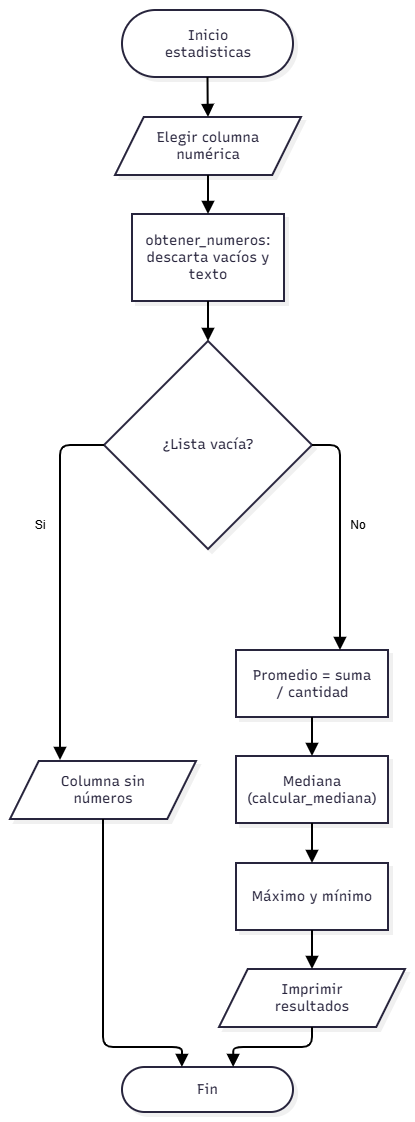

The diagram above was exported from draw.io. Its source (the exported page's mxGraphModel, read from the mxfile embedded in the PNG):
<mxGraphModel dx="1191" dy="1348" grid="1" gridSize="10" guides="1" tooltips="1" connect="1" arrows="1" fold="1" page="1" pageScale="1" pageWidth="827" pageHeight="1169" math="0" shadow="0">
  <root>
    <mxCell id="0" />
    <mxCell id="1" parent="0" />
    <UserObject label="" mermaidData="{&#10;  &quot;data&quot;: &quot;%%{init: {\&quot;flowchart\&quot;: {\&quot;curve\&quot;: \&quot;step\&quot;}}}%%\nflowchart TD\n    A([Inicio estadisticas]) --&gt; B[/Elegir columna numérica/]\n    B --&gt; C[\&quot;obtener_numeros: descarta vacíos y texto\&quot;]\n    C --&gt; D{¿Lista vacía?}\n    D --&gt;|Sí| E[/Columna sin números/]\n    E --&gt; Z([Fin])\n    D --&gt;|No| F[\&quot;Promedio = suma / cantidad\&quot;]\n    F --&gt; G[\&quot;Mediana (calcular_mediana)\&quot;]\n    G --&gt; H[Máximo y mínimo]\n    H --&gt; I[/Imprimir resultados/]\n    I --&gt; Z&quot;,&#10;  &quot;config&quot;: null,&#10;  &quot;version&quot;: &quot;12&quot;&#10;}" id="TAJ4eK7SfF5LlpUzZcjx-1">
      <mxCell connectable="0" parent="1" style="group;transparentBounds=1;editIcon=1;lockedGroup=0;groupPadding=10;" vertex="1">
        <mxGeometry as="geometry" />
      </mxCell>
    </UserObject>
    <UserObject label="Inicio estadisticas" mermaidId="n:A" mermaidBaseStyle="html=1;rounded=1;whiteSpace=wrap;arcSize=50;strokeWidth=2;fillColor=#ffffff;strokeColor=#28253D;fontColor=#28253D;fontFamily=Recursive;fontSize=14;shadow=1;shadowColor=#000000;shadowOffsetX=4;shadowOffsetY=4;shadowBlur=0;shadowOpacity=6;" mermaidBaseValue="Inicio estadisticas" id="TAJ4eK7SfF5LlpUzZcjx-2">
      <mxCell parent="TAJ4eK7SfF5LlpUzZcjx-1" style="html=1;rounded=1;whiteSpace=wrap;arcSize=50;strokeWidth=2;fillColor=#ffffff;strokeColor=#28253D;fontColor=#28253D;fontFamily=Recursive;fontSize=14;shadow=1;shadowColor=#000000;shadowOffsetX=4;shadowOffsetY=4;shadowBlur=0;shadowOpacity=6;labelWidth=120;fontSource=https%3A%2F%2Ffonts.googleapis.com%2Fcss%3Ffamily%3DRecursive;" vertex="1">
        <mxGeometry height="67" width="171" x="142" y="30" as="geometry" />
      </mxCell>
    </UserObject>
    <UserObject label="Elegir columna numérica" mermaidId="n:B" mermaidBaseStyle="html=1;shape=parallelogram;perimeter=parallelogramPerimeter;fixedSize=1;size=28.75;strokeWidth=2;whiteSpace=wrap;fillColor=#ffffff;strokeColor=#28253D;fontColor=#28253D;fontFamily=Recursive;fontSize=14;shadow=1;shadowColor=#000000;shadowOffsetX=4;shadowOffsetY=4;shadowBlur=0;shadowOpacity=6;" mermaidBaseValue="Elegir columna numérica" id="TAJ4eK7SfF5LlpUzZcjx-3">
      <mxCell parent="TAJ4eK7SfF5LlpUzZcjx-1" style="html=1;shape=parallelogram;perimeter=parallelogramPerimeter;fixedSize=1;size=28.75;strokeWidth=2;whiteSpace=wrap;fillColor=#ffffff;strokeColor=#28253D;fontColor=#28253D;fontFamily=Recursive;fontSize=14;shadow=1;shadowColor=#000000;shadowOffsetX=4;shadowOffsetY=4;shadowBlur=0;shadowOpacity=6;labelWidth=120;fontSource=https%3A%2F%2Ffonts.googleapis.com%2Fcss%3Ffamily%3DRecursive;" vertex="1">
        <mxGeometry height="58" width="186" x="135" y="137" as="geometry" />
      </mxCell>
    </UserObject>
    <UserObject label="obtener_numeros: descarta vacíos y texto" mermaidId="n:C" mermaidBaseStyle="html=1;whiteSpace=wrap;strokeWidth=2;fillColor=#ffffff;strokeColor=#28253D;fontColor=#28253D;fontFamily=Recursive;fontSize=14;shadow=1;shadowColor=#000000;shadowOffsetX=4;shadowOffsetY=4;shadowBlur=0;shadowOpacity=6;" mermaidBaseValue="obtener_numeros: descarta vacíos y texto" id="TAJ4eK7SfF5LlpUzZcjx-4">
      <mxCell parent="TAJ4eK7SfF5LlpUzZcjx-1" style="html=1;whiteSpace=wrap;strokeWidth=2;fillColor=#ffffff;strokeColor=#28253D;fontColor=#28253D;fontFamily=Recursive;fontSize=14;shadow=1;shadowColor=#000000;shadowOffsetX=4;shadowOffsetY=4;shadowBlur=0;shadowOpacity=6;labelWidth=120;fontSource=https%3A%2F%2Ffonts.googleapis.com%2Fcss%3Ffamily%3DRecursive;" vertex="1">
        <mxGeometry height="87" width="152" x="152" y="234" as="geometry" />
      </mxCell>
    </UserObject>
    <UserObject label="¿Lista vacía?" mermaidId="n:D" mermaidBaseStyle="rhombus;html=1;strokeWidth=2;whiteSpace=wrap;fillColor=#ffffff;strokeColor=#28253D;fontColor=#28253D;fontFamily=Recursive;fontSize=14;shadow=1;shadowColor=#000000;shadowOffsetX=4;shadowOffsetY=4;shadowBlur=0;shadowOpacity=6;" mermaidBaseValue="¿Lista vacía?" id="TAJ4eK7SfF5LlpUzZcjx-5">
      <mxCell parent="TAJ4eK7SfF5LlpUzZcjx-1" style="rhombus;html=1;strokeWidth=2;whiteSpace=wrap;fillColor=#ffffff;strokeColor=#28253D;fontColor=#28253D;fontFamily=Recursive;fontSize=14;shadow=1;shadowColor=#000000;shadowOffsetX=4;shadowOffsetY=4;shadowBlur=0;shadowOpacity=6;fontSource=https%3A%2F%2Ffonts.googleapis.com%2Fcss%3Ffamily%3DRecursive;" vertex="1">
        <mxGeometry height="208" width="208" x="124" y="361" as="geometry" />
      </mxCell>
    </UserObject>
    <UserObject label="Columna sin números" mermaidId="n:E" mermaidBaseStyle="html=1;shape=parallelogram;perimeter=parallelogramPerimeter;fixedSize=1;size=28.75;strokeWidth=2;whiteSpace=wrap;fillColor=#ffffff;strokeColor=#28253D;fontColor=#28253D;fontFamily=Recursive;fontSize=14;shadow=1;shadowColor=#000000;shadowOffsetX=4;shadowOffsetY=4;shadowBlur=0;shadowOpacity=6;" mermaidBaseValue="Columna sin números" id="TAJ4eK7SfF5LlpUzZcjx-6">
      <mxCell parent="TAJ4eK7SfF5LlpUzZcjx-1" style="html=1;shape=parallelogram;perimeter=parallelogramPerimeter;fixedSize=1;size=28.75;strokeWidth=2;whiteSpace=wrap;fillColor=#ffffff;strokeColor=#28253D;fontColor=#28253D;fontFamily=Recursive;fontSize=14;shadow=1;shadowColor=#000000;shadowOffsetX=4;shadowOffsetY=4;shadowBlur=0;shadowOpacity=6;labelWidth=120;fontSource=https%3A%2F%2Ffonts.googleapis.com%2Fcss%3Ffamily%3DRecursive;" vertex="1">
        <mxGeometry height="58" width="186" x="30" y="781" as="geometry" />
      </mxCell>
    </UserObject>
    <UserObject label="Fin" mermaidId="n:Z" mermaidBaseStyle="html=1;rounded=1;whiteSpace=wrap;arcSize=50;strokeWidth=2;fillColor=#ffffff;strokeColor=#28253D;fontColor=#28253D;fontFamily=Recursive;fontSize=14;shadow=1;shadowColor=#000000;shadowOffsetX=4;shadowOffsetY=4;shadowBlur=0;shadowOpacity=6;" mermaidBaseValue="Fin" id="TAJ4eK7SfF5LlpUzZcjx-7">
      <mxCell parent="TAJ4eK7SfF5LlpUzZcjx-1" style="html=1;rounded=1;whiteSpace=wrap;arcSize=50;strokeWidth=2;fillColor=#ffffff;strokeColor=#28253D;fontColor=#28253D;fontFamily=Recursive;fontSize=14;shadow=1;shadowColor=#000000;shadowOffsetX=4;shadowOffsetY=4;shadowBlur=0;shadowOpacity=6;fontSource=https%3A%2F%2Ffonts.googleapis.com%2Fcss%3Ffamily%3DRecursive;" vertex="1">
        <mxGeometry height="45" width="171" x="142" y="1087" as="geometry" />
      </mxCell>
    </UserObject>
    <UserObject label="Promedio = suma / cantidad" mermaidId="n:F" mermaidBaseStyle="html=1;whiteSpace=wrap;strokeWidth=2;fillColor=#ffffff;strokeColor=#28253D;fontColor=#28253D;fontFamily=Recursive;fontSize=14;shadow=1;shadowColor=#000000;shadowOffsetX=4;shadowOffsetY=4;shadowBlur=0;shadowOpacity=6;" mermaidBaseValue="Promedio = suma / cantidad" id="TAJ4eK7SfF5LlpUzZcjx-8">
      <mxCell parent="TAJ4eK7SfF5LlpUzZcjx-1" style="html=1;whiteSpace=wrap;strokeWidth=2;fillColor=#ffffff;strokeColor=#28253D;fontColor=#28253D;fontFamily=Recursive;fontSize=14;shadow=1;shadowColor=#000000;shadowOffsetX=4;shadowOffsetY=4;shadowBlur=0;shadowOpacity=6;labelWidth=120;fontSource=https%3A%2F%2Ffonts.googleapis.com%2Fcss%3Ffamily%3DRecursive;" vertex="1">
        <mxGeometry height="67" width="152" x="256" y="670" as="geometry" />
      </mxCell>
    </UserObject>
    <UserObject label="Mediana (calcular_mediana)" mermaidId="n:G" mermaidBaseStyle="html=1;whiteSpace=wrap;strokeWidth=2;fillColor=#ffffff;strokeColor=#28253D;fontColor=#28253D;fontFamily=Recursive;fontSize=14;shadow=1;shadowColor=#000000;shadowOffsetX=4;shadowOffsetY=4;shadowBlur=0;shadowOpacity=6;" mermaidBaseValue="Mediana (calcular_mediana)" id="TAJ4eK7SfF5LlpUzZcjx-9">
      <mxCell parent="TAJ4eK7SfF5LlpUzZcjx-1" style="html=1;whiteSpace=wrap;strokeWidth=2;fillColor=#ffffff;strokeColor=#28253D;fontColor=#28253D;fontFamily=Recursive;fontSize=14;shadow=1;shadowColor=#000000;shadowOffsetX=4;shadowOffsetY=4;shadowBlur=0;shadowOpacity=6;labelWidth=120;fontSource=https%3A%2F%2Ffonts.googleapis.com%2Fcss%3Ffamily%3DRecursive;" vertex="1">
        <mxGeometry height="67" width="152" x="256" y="776" as="geometry" />
      </mxCell>
    </UserObject>
    <UserObject label="Máximo y mínimo" mermaidId="n:H" mermaidBaseStyle="html=1;whiteSpace=wrap;strokeWidth=2;fillColor=#ffffff;strokeColor=#28253D;fontColor=#28253D;fontFamily=Recursive;fontSize=14;shadow=1;shadowColor=#000000;shadowOffsetX=4;shadowOffsetY=4;shadowBlur=0;shadowOpacity=6;" mermaidBaseValue="Máximo y mínimo" id="TAJ4eK7SfF5LlpUzZcjx-10">
      <mxCell parent="TAJ4eK7SfF5LlpUzZcjx-1" style="html=1;whiteSpace=wrap;strokeWidth=2;fillColor=#ffffff;strokeColor=#28253D;fontColor=#28253D;fontFamily=Recursive;fontSize=14;shadow=1;shadowColor=#000000;shadowOffsetX=4;shadowOffsetY=4;shadowBlur=0;shadowOpacity=6;labelWidth=120;fontSource=https%3A%2F%2Ffonts.googleapis.com%2Fcss%3Ffamily%3DRecursive;" vertex="1">
        <mxGeometry height="67" width="152" x="256" y="883" as="geometry" />
      </mxCell>
    </UserObject>
    <UserObject label="Imprimir resultados" mermaidId="n:I" mermaidBaseStyle="html=1;shape=parallelogram;perimeter=parallelogramPerimeter;fixedSize=1;size=28.75;strokeWidth=2;whiteSpace=wrap;fillColor=#ffffff;strokeColor=#28253D;fontColor=#28253D;fontFamily=Recursive;fontSize=14;shadow=1;shadowColor=#000000;shadowOffsetX=4;shadowOffsetY=4;shadowBlur=0;shadowOpacity=6;" mermaidBaseValue="Imprimir resultados" id="TAJ4eK7SfF5LlpUzZcjx-11">
      <mxCell parent="TAJ4eK7SfF5LlpUzZcjx-1" style="html=1;shape=parallelogram;perimeter=parallelogramPerimeter;fixedSize=1;size=28.75;strokeWidth=2;whiteSpace=wrap;fillColor=#ffffff;strokeColor=#28253D;fontColor=#28253D;fontFamily=Recursive;fontSize=14;shadow=1;shadowColor=#000000;shadowOffsetX=4;shadowOffsetY=4;shadowBlur=0;shadowOpacity=6;labelWidth=120;fontSource=https%3A%2F%2Ffonts.googleapis.com%2Fcss%3Ffamily%3DRecursive;" vertex="1">
        <mxGeometry height="58" width="186" x="239" y="989" as="geometry" />
      </mxCell>
    </UserObject>
    <UserObject label="" mermaidId="e:A-&gt;B#0" mermaidBaseStyle="edgeStyle=orthogonalEdgeStyle;rounded=1;curved=0;startArrow=none;endArrow=block;endSize=8;jumpStyle=arc;jumpSize=12;strokeColor=#000000;exitX=0.5;exitY=0.99;entryX=0.5;entryY=0;strokeWidth=2;targetPerimeterSpacing=4;" mermaidBaseValue="" id="TAJ4eK7SfF5LlpUzZcjx-12">
      <mxCell edge="1" parent="TAJ4eK7SfF5LlpUzZcjx-1" source="TAJ4eK7SfF5LlpUzZcjx-2" style="edgeStyle=orthogonalEdgeStyle;rounded=1;curved=0;startArrow=none;endArrow=block;endSize=8;jumpStyle=arc;jumpSize=12;strokeColor=#000000;exitX=0.5;exitY=0.99;entryX=0.5;entryY=0;strokeWidth=2;targetPerimeterSpacing=4;" target="TAJ4eK7SfF5LlpUzZcjx-3">
        <mxGeometry relative="1" as="geometry">
          <Array as="points" />
        </mxGeometry>
      </mxCell>
    </UserObject>
    <UserObject label="" mermaidId="e:B-&gt;C#0" mermaidBaseStyle="edgeStyle=orthogonalEdgeStyle;rounded=1;curved=0;startArrow=none;endArrow=block;endSize=8;jumpStyle=arc;jumpSize=12;strokeColor=#000000;exitX=0.5;exitY=0.98;entryX=0.5;entryY=0;strokeWidth=2;targetPerimeterSpacing=4;" mermaidBaseValue="" id="TAJ4eK7SfF5LlpUzZcjx-13">
      <mxCell edge="1" parent="TAJ4eK7SfF5LlpUzZcjx-1" source="TAJ4eK7SfF5LlpUzZcjx-3" style="edgeStyle=orthogonalEdgeStyle;rounded=1;curved=0;startArrow=none;endArrow=block;endSize=8;jumpStyle=arc;jumpSize=12;strokeColor=#000000;entryX=0.5;entryY=0;strokeWidth=2;targetPerimeterSpacing=4;" target="TAJ4eK7SfF5LlpUzZcjx-4">
        <mxGeometry relative="1" as="geometry">
          <Array as="points" />
        </mxGeometry>
      </mxCell>
    </UserObject>
    <UserObject label="" mermaidId="e:C-&gt;D#0" mermaidBaseStyle="edgeStyle=orthogonalEdgeStyle;rounded=1;curved=0;startArrow=none;endArrow=block;endSize=8;jumpStyle=arc;jumpSize=12;strokeColor=#000000;exitX=0.5;exitY=0.99;entryX=0.5;entryY=0;strokeWidth=2;targetPerimeterSpacing=4;" mermaidBaseValue="" id="TAJ4eK7SfF5LlpUzZcjx-14">
      <mxCell edge="1" parent="TAJ4eK7SfF5LlpUzZcjx-1" source="TAJ4eK7SfF5LlpUzZcjx-4" style="edgeStyle=orthogonalEdgeStyle;rounded=1;curved=0;startArrow=none;endArrow=block;endSize=8;jumpStyle=arc;jumpSize=12;strokeColor=#000000;exitX=0.5;exitY=0.99;entryX=0.5;entryY=0;strokeWidth=2;targetPerimeterSpacing=4;" target="TAJ4eK7SfF5LlpUzZcjx-5">
        <mxGeometry relative="1" as="geometry">
          <Array as="points" />
        </mxGeometry>
      </mxCell>
    </UserObject>
    <UserObject label="" mermaidId="e:D-&gt;E#0" mermaidBaseStyle="edgeStyle=orthogonalEdgeStyle;rounded=1;curved=0;startArrow=none;endArrow=block;endSize=8;jumpStyle=arc;jumpSize=12;strokeColor=#000000;html=1;fontSize=16;labelBackgroundColor=#cccccc;fontFamily=Recursive;fontColor=#28253D;exitX=0.35;exitY=1;entryX=0.5;entryY=0;strokeWidth=2;targetPerimeterSpacing=4;" mermaidBaseValue="Sí" id="TAJ4eK7SfF5LlpUzZcjx-15">
      <mxCell edge="1" parent="TAJ4eK7SfF5LlpUzZcjx-1" source="TAJ4eK7SfF5LlpUzZcjx-5" style="edgeStyle=orthogonalEdgeStyle;rounded=1;curved=0;startArrow=none;endArrow=block;endSize=8;jumpStyle=arc;jumpSize=12;strokeColor=#000000;html=1;fontSize=14;labelBackgroundColor=#cccccc;fontFamily=Recursive;fontColor=#28253D;exitX=0;exitY=0.5;strokeWidth=2;targetPerimeterSpacing=4;fontSource=https%3A%2F%2Ffonts.googleapis.com%2Fcss%3Ffamily%3DRecursive;exitDx=0;exitDy=0;">
        <mxGeometry relative="1" x="0.1588" as="geometry">
          <Array as="points">
            <mxPoint x="80" y="465" />
            <mxPoint x="80" y="780" />
          </Array>
          <mxPoint x="80" y="780" as="targetPoint" />
        </mxGeometry>
      </mxCell>
    </UserObject>
    <UserObject label="" mermaidId="e:E-&gt;Z#0" mermaidBaseStyle="edgeStyle=orthogonalEdgeStyle;rounded=1;curved=0;startArrow=none;endArrow=block;endSize=8;jumpStyle=arc;jumpSize=12;strokeColor=#000000;exitX=0.5;exitY=0.98;entryX=0.35;entryY=0;strokeWidth=2;targetPerimeterSpacing=4;" mermaidBaseValue="" id="TAJ4eK7SfF5LlpUzZcjx-16">
      <mxCell edge="1" parent="TAJ4eK7SfF5LlpUzZcjx-1" source="TAJ4eK7SfF5LlpUzZcjx-6" style="edgeStyle=orthogonalEdgeStyle;rounded=1;curved=0;startArrow=none;endArrow=block;endSize=8;jumpStyle=arc;jumpSize=12;strokeColor=#000000;exitX=0.5;exitY=1;entryX=0.35;entryY=0;strokeWidth=2;targetPerimeterSpacing=4;exitDx=0;exitDy=0;" target="TAJ4eK7SfF5LlpUzZcjx-7">
        <mxGeometry relative="1" x="-0.0888" as="geometry">
          <Array as="points">
            <mxPoint x="123" y="1067" />
            <mxPoint x="201.9" y="1067" />
          </Array>
        </mxGeometry>
      </mxCell>
    </UserObject>
    <UserObject label="" mermaidId="e:D-&gt;F#0" mermaidBaseStyle="edgeStyle=orthogonalEdgeStyle;rounded=1;curved=0;startArrow=none;endArrow=block;endSize=8;jumpStyle=arc;jumpSize=12;strokeColor=#000000;html=1;fontSize=16;labelBackgroundColor=#cccccc;fontFamily=Recursive;fontColor=#28253D;exitX=0.65;exitY=1;entryX=0.5;entryY=0;strokeWidth=2;targetPerimeterSpacing=4;" mermaidBaseValue="No" id="TAJ4eK7SfF5LlpUzZcjx-17">
      <mxCell edge="1" parent="TAJ4eK7SfF5LlpUzZcjx-1" source="TAJ4eK7SfF5LlpUzZcjx-5" style="edgeStyle=orthogonalEdgeStyle;rounded=1;curved=0;startArrow=none;endArrow=block;endSize=8;jumpStyle=arc;jumpSize=12;strokeColor=#000000;html=1;fontSize=14;labelBackgroundColor=#cccccc;fontFamily=Recursive;fontColor=#28253D;exitX=1;exitY=0.5;entryX=0.684;entryY=0;strokeWidth=2;targetPerimeterSpacing=4;fontSource=https%3A%2F%2Ffonts.googleapis.com%2Fcss%3Ffamily%3DRecursive;exitDx=0;exitDy=0;entryDx=0;entryDy=0;entryPerimeter=0;" target="TAJ4eK7SfF5LlpUzZcjx-8">
        <mxGeometry relative="1" x="0.4936" as="geometry">
          <Array as="points">
            <mxPoint x="360" y="465" />
          </Array>
        </mxGeometry>
      </mxCell>
    </UserObject>
    <UserObject label="" mermaidId="e:F-&gt;G#0" mermaidBaseStyle="edgeStyle=orthogonalEdgeStyle;rounded=1;curved=0;startArrow=none;endArrow=block;endSize=8;jumpStyle=arc;jumpSize=12;strokeColor=#000000;exitX=0.5;exitY=0.99;entryX=0.5;entryY=0;strokeWidth=2;targetPerimeterSpacing=4;" mermaidBaseValue="" id="TAJ4eK7SfF5LlpUzZcjx-18">
      <mxCell edge="1" parent="TAJ4eK7SfF5LlpUzZcjx-1" source="TAJ4eK7SfF5LlpUzZcjx-8" style="edgeStyle=orthogonalEdgeStyle;rounded=1;curved=0;startArrow=none;endArrow=block;endSize=8;jumpStyle=arc;jumpSize=12;strokeColor=#000000;exitX=0.5;exitY=0.99;entryX=0.5;entryY=0;strokeWidth=2;targetPerimeterSpacing=4;" target="TAJ4eK7SfF5LlpUzZcjx-9">
        <mxGeometry relative="1" as="geometry">
          <Array as="points" />
        </mxGeometry>
      </mxCell>
    </UserObject>
    <UserObject label="" mermaidId="e:G-&gt;H#0" mermaidBaseStyle="edgeStyle=orthogonalEdgeStyle;rounded=1;curved=0;startArrow=none;endArrow=block;endSize=8;jumpStyle=arc;jumpSize=12;strokeColor=#000000;exitX=0.5;exitY=0.99;entryX=0.5;entryY=0;strokeWidth=2;targetPerimeterSpacing=4;" mermaidBaseValue="" id="TAJ4eK7SfF5LlpUzZcjx-19">
      <mxCell edge="1" parent="TAJ4eK7SfF5LlpUzZcjx-1" source="TAJ4eK7SfF5LlpUzZcjx-9" style="edgeStyle=orthogonalEdgeStyle;rounded=1;curved=0;startArrow=none;endArrow=block;endSize=8;jumpStyle=arc;jumpSize=12;strokeColor=#000000;exitX=0.5;exitY=0.99;entryX=0.5;entryY=0;strokeWidth=2;targetPerimeterSpacing=4;" target="TAJ4eK7SfF5LlpUzZcjx-10">
        <mxGeometry relative="1" as="geometry">
          <Array as="points" />
        </mxGeometry>
      </mxCell>
    </UserObject>
    <UserObject label="" mermaidId="e:H-&gt;I#0" mermaidBaseStyle="edgeStyle=orthogonalEdgeStyle;rounded=1;curved=0;startArrow=none;endArrow=block;endSize=8;jumpStyle=arc;jumpSize=12;strokeColor=#000000;exitX=0.5;exitY=0.99;entryX=0.5;entryY=0;strokeWidth=2;targetPerimeterSpacing=4;" mermaidBaseValue="" id="TAJ4eK7SfF5LlpUzZcjx-20">
      <mxCell edge="1" parent="TAJ4eK7SfF5LlpUzZcjx-1" source="TAJ4eK7SfF5LlpUzZcjx-10" style="edgeStyle=orthogonalEdgeStyle;rounded=1;curved=0;startArrow=none;endArrow=block;endSize=8;jumpStyle=arc;jumpSize=12;strokeColor=#000000;exitX=0.5;exitY=0.99;entryX=0.5;entryY=0;strokeWidth=2;targetPerimeterSpacing=4;" target="TAJ4eK7SfF5LlpUzZcjx-11">
        <mxGeometry relative="1" as="geometry">
          <Array as="points" />
        </mxGeometry>
      </mxCell>
    </UserObject>
    <UserObject label="" mermaidId="e:I-&gt;Z#0" mermaidBaseStyle="edgeStyle=orthogonalEdgeStyle;rounded=1;curved=0;startArrow=none;endArrow=block;endSize=8;jumpStyle=arc;jumpSize=12;strokeColor=#000000;exitX=0.5;exitY=0.99;entryX=0.65;entryY=0;strokeWidth=2;targetPerimeterSpacing=4;" mermaidBaseValue="" id="TAJ4eK7SfF5LlpUzZcjx-21">
      <mxCell edge="1" parent="TAJ4eK7SfF5LlpUzZcjx-1" source="TAJ4eK7SfF5LlpUzZcjx-11" style="edgeStyle=orthogonalEdgeStyle;rounded=1;curved=0;startArrow=none;endArrow=block;endSize=8;jumpStyle=arc;jumpSize=12;strokeColor=#000000;entryX=0.65;entryY=0;strokeWidth=2;targetPerimeterSpacing=4;" target="TAJ4eK7SfF5LlpUzZcjx-7">
        <mxGeometry relative="1" x="-0.2424" as="geometry">
          <Array as="points">
            <mxPoint x="332" y="1067" />
            <mxPoint x="253.2" y="1067" />
          </Array>
        </mxGeometry>
      </mxCell>
    </UserObject>
    <mxCell id="TAJ4eK7SfF5LlpUzZcjx-23" parent="TAJ4eK7SfF5LlpUzZcjx-1" style="text;html=1;whiteSpace=wrap;strokeColor=none;fillColor=none;align=center;verticalAlign=middle;rounded=0;" value="No" vertex="1">
      <mxGeometry height="30" width="60" x="348" y="530" as="geometry" />
    </mxCell>
    <mxCell id="TAJ4eK7SfF5LlpUzZcjx-22" parent="1" style="text;html=1;whiteSpace=wrap;strokeColor=none;fillColor=none;align=center;verticalAlign=middle;rounded=0;" value="Si" vertex="1">
      <mxGeometry height="30" width="60" x="30" y="530" as="geometry" />
    </mxCell>
  </root>
</mxGraphModel>